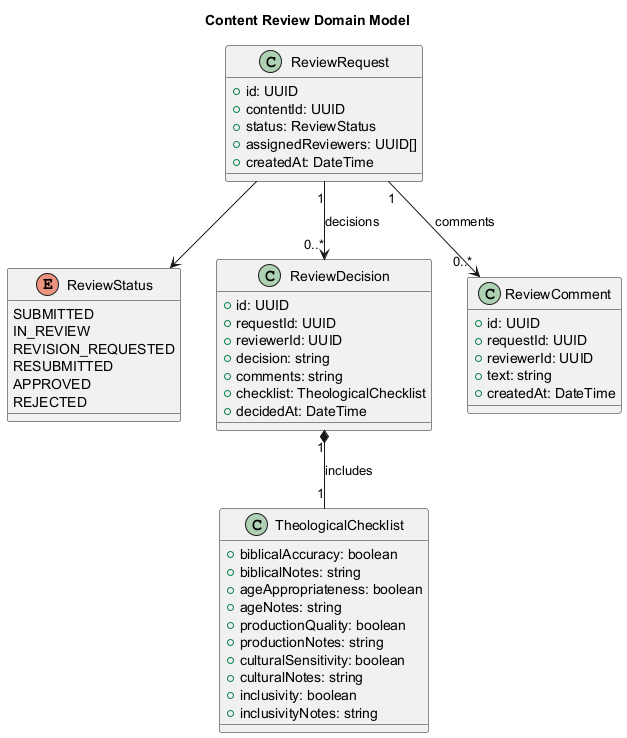

The diagram above was rendered by PlantUML. Its source (embedded in the PNG):
@startuml class-review-domain
title Content Review Domain Model

enum ReviewStatus {
    SUBMITTED
    IN_REVIEW
    REVISION_REQUESTED
    RESUBMITTED
    APPROVED
    REJECTED
}

class ReviewRequest {
    +id: UUID
    +contentId: UUID
    +status: ReviewStatus
    +assignedReviewers: UUID[]
    +createdAt: DateTime
}

class ReviewDecision {
    +id: UUID
    +requestId: UUID
    +reviewerId: UUID
    +decision: string
    +comments: string
    +checklist: TheologicalChecklist
    +decidedAt: DateTime
}

class ReviewComment {
    +id: UUID
    +requestId: UUID
    +reviewerId: UUID
    +text: string
    +createdAt: DateTime
}

class TheologicalChecklist {
    +biblicalAccuracy: boolean
    +biblicalNotes: string
    +ageAppropriateness: boolean
    +ageNotes: string
    +productionQuality: boolean
    +productionNotes: string
    +culturalSensitivity: boolean
    +culturalNotes: string
    +inclusivity: boolean
    +inclusivityNotes: string
}

ReviewRequest "1" --> "0..*" ReviewDecision : decisions
ReviewRequest "1" --> "0..*" ReviewComment : comments
ReviewDecision "1" *-- "1" TheologicalChecklist : includes
ReviewRequest --> ReviewStatus

@enduml